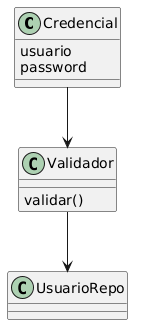

The diagram above was rendered by PlantUML. Its source (embedded in the PNG):
@startuml
class Credencial {
 usuario
 password
}

class Validador {
 validar()
}

class UsuarioRepo

Credencial --> Validador
Validador --> UsuarioRepo
@enduml